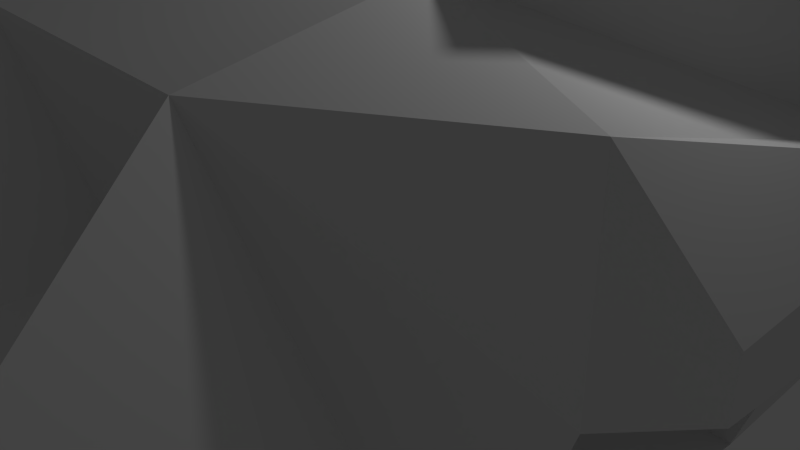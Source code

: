 # Source: destroyer_beforemirror.blend  (saved by Blender 2.69.0; exported with 4.5.12 LTS)
import bpy
from mathutils import Matrix  # noqa: F401  (used for matrix-valued properties, if any)

bpy.ops.wm.read_factory_settings(use_empty=True)
scene = bpy.context.scene
scene.name = 'Scene'

# ---- collections
col_collection_1 = bpy.data.collections.new('Collection 1'); scene.collection.children.link(col_collection_1)

# ---- materials (node trees are filled in below, after node groups)
mat_material = bpy.data.materials.new('Material')
mat_material.alpha_threshold = 0.0
mat_material.use_transparent_shadow = False
mat_material.roughness = 0.5
mat_material.line_color = (0.0, 0.0, 0.0, 1.0)

# ---- material node trees

# ---- world
world_world = bpy.data.worlds.new('World'); scene.world = world_world
world_world.color = (0.05088, 0.05088, 0.05088)
world_world.use_sun_shadow = False
world_world.sun_shadow_jitter_overblur = 0.0
world_world.cycles.sampling_method = 'MANUAL'
world_world.cycles.sample_map_resolution = 256

# ---- cameras
cam_camera = bpy.data.cameras.new('Camera')
cam_camera.clip_end = 100.0
cam_camera.lens = 35.0
cam_camera.sensor_width = 32.0
cam_camera.sensor_height = 18.0
cam_camera.ortho_scale = 7.314
cam_camera.dof.focus_distance = 0.0
cam_camera.dof.aperture_fstop = 128.0

# ---- lights
light_lamp = bpy.data.lights.new('Lamp', 'POINT')
light_lamp.transmission_factor = 0.0
light_lamp.cutoff_distance = 30.0
light_lamp.energy = 100.0
light_lamp.shadow_buffer_clip_start = 1.001
light_lamp.shadow_soft_size = 0.1
light_lamp.shadow_maximum_resolution = 0.006
light_lamp.use_absolute_resolution = True
light_lamp.cycles.use_multiple_importance_sampling = False

# ---- meshes
me_cube = bpy.data.meshes.new('Cube')
me_cube.from_pydata([(0.6542, 6.946, -2.822), (0.9945, -0.8568, -4.583), (2.839, -4.066, 3.716), (2.545, 6.709, -3.941), (3.846, -4.066, -3.941), (0.9945, 1.788, -4.583), (2.194, -1.421, -3.941), (2.369, 5.701, 2.064), (2.369, -1.421, 4.034), (3.664, -12.12, 1.67), (1.844, -12.12, -4.411), (4.657e-10, -14.14, -4.524), (2.944, 8.272, 1.709), (3.263, 6.709, -3.645), (3.846, -4.066, -0.1382), (2.885, -1.421, -3.645), (3.664, -12.12, -0.7947), (3.263, 8.272, -0.1382), (2.663, 7.584, 1.348), (0.2662, 7.584, 1.348), (2.762, 7.369, -1.472), (0.2662, 7.349, -1.67), (2.671, 6.419, 1.516), (4.453, 4.249, 1.605), (4.234, -1.421, 0.4344), (3.263, 4.249, -3.645), (1.34, -0.9647, -3.37), (1.34, -0.9647, 0.2654), (1.34, 4.231, -3.37), (1.26, 4.231, 0.2654), (0.9112, -15.55, -0.657), (0.9112, -15.55, -0.7874), (0.9112, -15.55, -0.7552), (2.296, 6.254, -2.425), (4.234, -1.421, 3.118), (4.533, 4.249, 0.4344), (5.087, -0.498, 1.253), (5.305, 4.209, 1.64), (5.087, -0.498, 0.4693), (5.385, 4.209, 0.4693), (1.92, -4.066, 2.196), (1.81, -13.13, 1.67), (3.755, -6.283, 2.247), (1.865, -6.789, 2.291), (3.846, -4.066, 0.2779), (3.664, -12.12, -0.6281), (3.755, -8.092, -0.4664), (3.709, -10.11, 1.959), (3.755, -8.092, -4.176), (3.846, -4.066, -0.2861), (3.664, -12.12, -0.8493), (3.709, -10.11, -0.6305), (3.8, -6.079, -0.3023), (4.656, 3.579, 1.317), (4.696, 3.579, 0.7355), (5.08, 3.559, 1.334), (5.12, 3.559, 0.7528), (2.328e-10, -15.67, 0.1106), (2.328e-10, 6.946, -2.935), (2.328e-10, 6.709, 1.575), (2.328e-10, -0.8568, -4.696), (2.328e-10, -4.066, 3.867), (2.328e-10, -4.066, -4.054), (2.328e-10, 5.701, 3.69), (2.328e-10, -14.14, 1.884), (2.328e-10, 1.788, -4.696), (2.328e-10, 8.272, 1.596), (2.328e-10, 8.272, -1.209), (2.328e-10, -15.55, -0.9003), (-6.882, 6.254, -2.425), (2.328e-10, -7.295, 3.635), (4.027, -6.404, 2.328), (6.073, -8.213, -0.3858), (6.028, -10.23, -0.5499), (3.58, 6.512, 4.995), (3.58, -0.6103, 4.681), (5.664, 5.06, 4.536), (4.283, 8.983, 0.3648), (6.367, 7.531, -0.09417), (5.494, 9.794, 3.296), (7.578, 8.342, 2.837), (5.273, 9.223, 0.7366), (6.391, 8.443, 0.4904), (5.923, 9.658, 2.31), (7.041, 8.879, 2.063), (4.134, 7.27, 1.747), (5.252, 6.491, 1.501), (4.784, 7.705, 3.32), (5.902, 6.926, 3.074), (1.832, -13.13, 1.696), (1.887, -6.792, 2.317), (0.0, -12.36, 2.996), (0.0, -7.298, 3.661)], [], [(15, 24, 2), (5, 0, 3, 6), (63, 61, 8), (1, 4, 62, 60), (5, 65, 58, 0), (6, 4, 1, 5), (2, 8, 61, 40), (62, 4, 48, 10, 11), (43, 70, 92, 90), (46, 52, 42), (0, 58, 67), (67, 21, 0), (14, 49, 15), (3, 13, 25, 15, 6), (4, 49, 14, 52, 46, 51, 16, 50, 10, 48), (1, 60, 65, 5), (21, 20, 0), (63, 8, 7), (3, 0, 20), (18, 20, 21, 19), (67, 66, 19, 21), (3, 20, 17), (66, 12, 18, 19), (12, 17, 20, 18), (28, 29, 27, 26), (24, 15, 26, 27), (15, 25, 28, 26), (9, 41, 30), (16, 32, 31, 10, 50), (30, 41, 64), (10, 31, 68, 11), (22, 66, 59), (14, 15, 2, 44), (39, 37, 36, 38), (42, 43, 41, 9, 47), (40, 61, 70, 43), (54, 53, 55, 56), (39, 35, 54, 56), (37, 39, 56, 55), (68, 31, 57), (31, 32, 57), (64, 57, 30), (49, 4, 15), (15, 4, 6), (12, 66, 22), (12, 22, 13, 17), (46, 42, 72), (2, 42, 44), (14, 44, 42), (16, 51, 45), (45, 51, 9), (9, 51, 47), (42, 47, 51), (14, 42, 52), (2, 40, 42), (63, 7, 59), (7, 22, 59), (34, 2, 24), (34, 8, 2), (25, 35, 29, 28), (23, 8, 34), (8, 23, 76, 75), (35, 24, 27, 29), (9, 30, 32, 16, 45), (23, 37, 55, 53), (24, 35, 39, 38), (36, 37, 34), (34, 24, 38, 36), (35, 23, 53, 54), (30, 57, 32), (23, 35, 7), (73, 72, 71), (42, 51, 73, 71), (51, 46, 72, 73), (35, 25, 22), (7, 35, 22), (13, 22, 25), (71, 72, 42), (40, 43, 42), (37, 23, 34), (76, 74, 75), (7, 74, 79, 77), (7, 8, 75, 74), (77, 79, 83, 81), (76, 23, 78, 80), (74, 76, 80, 79), (23, 7, 77, 78), (81, 83, 87, 85), (80, 78, 82, 84), (79, 80, 84, 83), (78, 77, 81, 82), (86, 85, 87, 88), (84, 82, 86, 88), (83, 84, 88, 87), (82, 81, 85, 86), (90, 92, 91, 89), (41, 43, 90, 89), (70, 64, 91, 92), (64, 41, 89, 91), (3, 17, 13)])
_uv = me_cube.uv_layers.new(name='UVMap')
_uv.uv.foreach_set('vector', [0.7752, 0.1654, 0.7696, 0.2214, 0.6546, 0.2265, 0.8666, 0.1268, 0.9584, 0.1884, 0.9396, 0.2139, 0.7774, 0.133, 0.9497, 0.3301, 0.6373, 0.3944, 0.7323, 0.3469, 0.804, 0.08473, 0.6412, 0.1804, 0.6616, 6.381e-05, 0.818, 0.04936, 0.8666, 0.1268, 0.8831, 0.1045, 0.9738, 0.1749, 0.9584, 0.1884, 0.7774, 0.133, 0.6412, 0.1804, 0.804, 0.08473, 0.8666, 0.1268, 0.6546, 0.2265, 0.7323, 0.3469, 0.6373, 0.3944, 0.6364, 0.3089, 0.6616, 6.381e-05, 0.6412, 0.1804, 0.4568, 0.1642, 0.2602, 0.1606, 0.1333, 6.279e-05, 0.4955, 0.2931, 0.4458, 0.3849, 0.4458, 0.3849, 0.4955, 0.2931, 0.0, 0.0, 0.55, 0.1865, 0.5405, 0.208, 0.0, 0.0, 0.9738, 0.1749, 0.0, 0.0, 0.9848, 0.2435, 0.0, 0.0, 0.0, 0.0, 0.6464, 0.1901, 0.6438, 0.1852, 0.7752, 0.1654, 0.9396, 0.2139, 0.9288, 0.2273, 0.8847, 0.2066, 0.7752, 0.1654, 0.7774, 0.133, 0.6412, 0.1804, 0.6438, 0.1852, 0.6464, 0.1901, 0.55, 0.1865, 0.4567, 0.1727, 0.3639, 0.1486, 0.2682, 0.1378, 0.2642, 0.1492, 0.2602, 0.1606, 0.4568, 0.1642, 0.804, 0.08473, 0.818, 0.04936, 0.8831, 0.1045, 0.8666, 0.1268, 0.9709, 0.2425, 0.9584, 0.1884, 0.0, 0.0, 0.9497, 0.3301, 0.7323, 0.3469, 0.9373, 0.3086, 0.0, 0.0, 0.9584, 0.1884, 0.0, 0.0, 0.9722, 0.2522, 0.9709, 0.2425, 0.9846, 0.244, 0.9824, 0.2543, 0.9999, 0.2447, 0.9842, 0.2773, 0.9824, 0.2543, 0.9848, 0.2435, 0.0, 0.0, 0.0, 0.0, 0.9434, 0.2374, 0.9842, 0.2773, 0.9427, 0.2536, 0.9722, 0.2522, 0.9824, 0.2543, 0.9427, 0.2536, 0.9434, 0.2374, 0.9709, 0.2425, 0.9722, 0.2522, 0.8719, 0.2072, 0.8736, 0.1996, 0.791, 0.1787, 0.7897, 0.18, 0.7696, 0.2214, 0.7752, 0.1654, 0.7897, 0.18, 0.791, 0.1787, 0.7752, 0.1654, 0.8847, 0.2066, 0.8719, 0.2072, 0.7897, 0.18, 0.2725, 0.1288, 0.1844, 0.1608, 0.0658, 0.08495, 0.2682, 0.1378, 0.06802, 0.08234, 0.06982, 0.08269, 0.2602, 0.1606, 0.2642, 0.1492, 0.0658, 0.08495, 0.1844, 0.1608, 0.07179, 0.2, 0.2602, 0.1606, 0.06982, 0.08269, 0.0278, 0.04823, 0.1333, 6.279e-05, 0.9842, 0.2773, 0.0, 0.0, 0.0, 0.0, 0.6464, 0.1901, 0.7752, 0.1654, 0.6546, 0.2265, 0.6502, 0.208, 0.8723, 0.2397, 0.8709, 0.2496, 0.7858, 0.2436, 0.788, 0.2329, 0.5405, 0.208, 0.4955, 0.2931, 0.1844, 0.1608, 0.2725, 0.1288, 0.3618, 0.1656, 0.6364, 0.3089, 0.6373, 0.3944, 0.4458, 0.3849, 0.4955, 0.2931, 0.8768, 0.2428, 0.8758, 0.2476, 0.8743, 0.2467, 0.8754, 0.2433, 0.8723, 0.2397, 0.8797, 0.2353, 0.8768, 0.2428, 0.8754, 0.2433, 0.8709, 0.2496, 0.8723, 0.2397, 0.8754, 0.2433, 0.8743, 0.2467, 0.0278, 0.04823, 0.06982, 0.08269, 6.279e-05, 0.08688, 0.06982, 0.08269, 0.06802, 0.08234, 6.279e-05, 0.08688, 0.07179, 0.2, 6.279e-05, 0.08688, 0.0658, 0.08495, 0.6438, 0.1852, 0.6412, 0.1804, 0.7752, 0.1654, 0.7752, 0.1654, 0.6412, 0.1804, 0.7774, 0.133, 0.0, 0.0, 0.9842, 0.2773, 0.0, 0.0, 0.0, 0.0, 0.0, 0.0, 0.9434, 0.2374, 0.9427, 0.2536, 0.0, 0.0, 0.4567, 0.1727, 0.4567, 0.1727, 0.6546, 0.2265, 0.5405, 0.208, 0.6502, 0.208, 0.6464, 0.1901, 0.6502, 0.208, 0.5405, 0.208, 0.2682, 0.1378, 0.3639, 0.1486, 0.2706, 0.1334, 0.2706, 0.1334, 0.3639, 0.1486, 0.2725, 0.1288, 0.2725, 0.1288, 0.3639, 0.1486, 0.3618, 0.1656, 0.5405, 0.208, 0.3618, 0.1656, 0.3639, 0.1486, 0.6464, 0.1901, 0.5405, 0.208, 0.55, 0.1865, 0.6546, 0.2265, 0.6364, 0.3089, 0.5405, 0.208, 0.9373, 0.3086, 0.0, 0.0, 0.0, 0.0, 0.0, 0.0, 0.0, 0.0, 0.0, 0.0, 0.7568, 0.2475, 0.6546, 0.2265, 0.7696, 0.2214, 0.7568, 0.2475, 0.7323, 0.3469, 0.6546, 0.2265, 0.8847, 0.2066, 0.883, 0.2374, 0.8736, 0.1996, 0.8719, 0.2072, 0.0, 0.0, 0.7568, 0.2475, 0.8757, 0.2551, 0.7568, 0.2475, 0.0, 0.0, 0.0, 0.0, 0.7568, 0.2475, 0.883, 0.2374, 0.7696, 0.2214, 0.791, 0.1787, 0.8736, 0.1996, 0.2725, 0.1288, 0.0658, 0.08495, 0.06795, 0.08125, 0.2682, 0.1378, 0.2706, 0.1334, 0.8757, 0.2551, 0.8709, 0.2496, 0.8743, 0.2467, 0.8758, 0.2476, 0.7675, 0.2225, 0.8797, 0.2353, 0.8723, 0.2397, 0.788, 0.2329, 0.7858, 0.2436, 0.8709, 0.2496, 0.0, 0.0, 0.7584, 0.2481, 0.7675, 0.2225, 0.788, 0.2329, 0.7858, 0.2436, 0.8797, 0.2353, 0.8786, 0.2518, 0.8758, 0.2476, 0.8768, 0.2428, 0.0658, 0.08495, 6.279e-05, 0.08688, 0.06795, 0.08125, 0.8797, 0.2353, 0.0, 0.0, 0.0, 0.0, 0.3639, 0.1486, 0.4567, 0.1727, 0.5405, 0.208, 0.5405, 0.208, 0.3639, 0.1486, 0.3639, 0.1486, 0.5405, 0.208, 0.3639, 0.1486, 0.4567, 0.1727, 0.4567, 0.1727, 0.3639, 0.1486, 0.0, 0.0, 0.8847, 0.2066, 0.0, 0.0, 0.0, 0.0, 0.0, 0.0, 0.0, 0.0, 0.0, 0.0, 0.8847, 0.2066, 0.9288, 0.2273, 0.5405, 0.208, 0.4567, 0.1727, 0.0, 0.0, 0.0, 0.0, 0.4955, 0.2931, 0.5405, 0.208, 0.8757, 0.2551, 0.8757, 0.2551, 0.8709, 0.2496, 0.0, 0.0, 0.0, 0.0, 0.7323, 0.3469, 0.9373, 0.3086, 0.9373, 0.3086, 0.9373, 0.3086, 0.9373, 0.3086, 0.9373, 0.3086, 0.7323, 0.3469, 0.7323, 0.3469, 0.9373, 0.3086, 0.9373, 0.3086, 0.9373, 0.3086, 0.9373, 0.3086, 0.9373, 0.3086, 0.0, 0.0, 0.0, 0.0, 0.0, 0.0, 0.0, 0.0, 0.0, 0.0, 0.0, 0.0, 0.0, 0.0, 0.0, 0.0, 0.8797, 0.2353, 0.0, 0.0, 0.0, 0.0, 0.8797, 0.2353, 0.9373, 0.3086, 0.9373, 0.3086, 0.9373, 0.3086, 0.9373, 0.3086, 0.0, 0.0, 0.0, 0.0, 0.0, 0.0, 0.0, 0.0, 0.0, 0.0, 0.0, 0.0, 0.0, 0.0, 0.0, 0.0, 0.8797, 0.2353, 0.0, 0.0, 0.0, 0.0, 0.8797, 0.2353, 0.8797, 0.2353, 0.0, 0.0, 0.0, 0.0, 0.8797, 0.2353, 0.0, 0.0, 0.0, 0.0, 0.0, 0.0, 0.0, 0.0, 0.0, 0.0, 0.0, 0.0, 0.0, 0.0, 0.0, 0.0, 0.8797, 0.2353, 0.0, 0.0, 0.0, 0.0, 0.8797, 0.2353, 0.4955, 0.2931, 0.4458, 0.3849, 0.07179, 0.2, 0.1844, 0.1608, 0.1844, 0.1608, 0.4955, 0.2931, 0.4955, 0.2931, 0.1844, 0.1608, 0.0, 0.0, 0.0, 0.0, 0.4458, 0.3849, 0.4458, 0.3849, 0.07179, 0.2, 0.1844, 0.1608, 0.1844, 0.1608, 0.07179, 0.2, 0.0, 0.0, 0.9434, 0.2374, 0.9396, 0.2139])
_ca = me_cube.color_attributes.new('Col', 'BYTE_COLOR', 'CORNER')
_ca.data.foreach_set('color', [1.0, 1.0, 1.0, 1.0, 1.0, 1.0, 1.0, 1.0, 1.0, 1.0, 1.0, 1.0, 1.0, 1.0, 1.0, 1.0, 1.0, 1.0, 1.0, 1.0, 1.0, 1.0, 1.0, 1.0, 1.0, 1.0, 1.0, 1.0, 1.0, 1.0, 1.0, 1.0, 1.0, 1.0, 1.0, 1.0, 1.0, 1.0, 1.0, 1.0, 1.0, 1.0, 1.0, 1.0, 1.0, 1.0, 1.0, 1.0, 1.0, 1.0, 1.0, 1.0, 1.0, 1.0, 1.0, 1.0, 1.0, 1.0, 1.0, 1.0, 1.0, 1.0, 1.0, 1.0, 1.0, 1.0, 1.0, 1.0, 1.0, 1.0, 1.0, 1.0, 1.0, 1.0, 1.0, 1.0, 1.0, 1.0, 1.0, 1.0, 1.0, 1.0, 1.0, 1.0, 1.0, 1.0, 1.0, 1.0, 1.0, 1.0, 1.0, 1.0, 1.0, 1.0, 1.0, 1.0, 1.0, 1.0, 1.0, 1.0, 1.0, 1.0, 1.0, 1.0, 1.0, 1.0, 1.0, 1.0, 1.0, 1.0, 1.0, 1.0, 1.0, 1.0, 1.0, 1.0, 1.0, 1.0, 1.0, 1.0, 1.0, 1.0, 1.0, 1.0, 1.0, 1.0, 1.0, 1.0, 1.0, 1.0, 1.0, 1.0, 1.0, 1.0, 1.0, 1.0, 1.0, 1.0, 1.0, 1.0, 1.0, 1.0, 1.0, 1.0, 1.0, 1.0, 1.0, 1.0, 1.0, 1.0, 1.0, 1.0, 1.0, 1.0, 1.0, 1.0, 1.0, 1.0, 1.0, 1.0, 1.0, 1.0, 1.0, 1.0, 1.0, 1.0, 1.0, 1.0, 1.0, 1.0, 1.0, 1.0, 1.0, 1.0, 1.0, 1.0, 1.0, 1.0, 1.0, 1.0, 1.0, 1.0, 1.0, 1.0, 1.0, 1.0, 1.0, 1.0, 1.0, 1.0, 1.0, 1.0, 1.0, 1.0, 1.0, 1.0, 1.0, 1.0, 1.0, 1.0, 1.0, 1.0, 1.0, 1.0, 1.0, 1.0, 1.0, 1.0, 1.0, 1.0, 1.0, 1.0, 1.0, 1.0, 1.0, 1.0, 1.0, 1.0, 1.0, 1.0, 1.0, 1.0, 1.0, 1.0, 1.0, 1.0, 1.0, 1.0, 1.0, 1.0, 1.0, 1.0, 1.0, 1.0, 1.0, 1.0, 1.0, 1.0, 1.0, 1.0, 1.0, 1.0, 1.0, 1.0, 1.0, 1.0, 1.0, 1.0, 1.0, 1.0, 1.0, 1.0, 1.0, 1.0, 1.0, 1.0, 1.0, 1.0, 1.0, 1.0, 1.0, 1.0, 1.0, 1.0, 1.0, 1.0, 1.0, 1.0, 1.0, 1.0, 1.0, 1.0, 1.0, 1.0, 1.0, 1.0, 1.0, 1.0, 1.0, 1.0, 1.0, 1.0, 1.0, 1.0, 1.0, 1.0, 1.0, 1.0, 1.0, 1.0, 1.0, 1.0, 1.0, 1.0, 1.0, 1.0, 1.0, 1.0, 1.0, 1.0, 1.0, 1.0, 1.0, 1.0, 1.0, 1.0, 1.0, 1.0, 1.0, 1.0, 1.0, 1.0, 1.0, 1.0, 1.0, 1.0, 1.0, 1.0, 1.0, 1.0, 1.0, 1.0, 1.0, 1.0, 1.0, 1.0, 1.0, 1.0, 1.0, 1.0, 1.0, 1.0, 1.0, 1.0, 1.0, 1.0, 1.0, 1.0, 1.0, 1.0, 1.0, 1.0, 1.0, 1.0, 1.0, 1.0, 1.0, 1.0, 1.0, 1.0, 1.0, 1.0, 1.0, 1.0, 1.0, 1.0, 1.0, 1.0, 1.0, 1.0, 1.0, 1.0, 1.0, 1.0, 1.0, 1.0, 1.0, 1.0, 1.0, 1.0, 1.0, 1.0, 1.0, 1.0, 1.0, 1.0, 1.0, 1.0, 1.0, 1.0, 1.0, 1.0, 1.0, 1.0, 1.0, 1.0, 1.0, 1.0, 1.0, 1.0, 1.0, 1.0, 1.0, 1.0, 1.0, 1.0, 1.0, 1.0, 1.0, 1.0, 1.0, 1.0, 1.0, 1.0, 1.0, 1.0, 1.0, 1.0, 1.0, 1.0, 1.0, 1.0, 1.0, 1.0, 1.0, 1.0, 1.0, 1.0, 1.0, 1.0, 1.0, 1.0, 1.0, 1.0, 1.0, 1.0, 1.0, 1.0, 1.0, 1.0, 1.0, 1.0, 1.0, 1.0, 1.0, 1.0, 1.0, 1.0, 1.0, 1.0, 1.0, 1.0, 1.0, 1.0, 1.0, 1.0, 1.0, 1.0, 1.0, 1.0, 1.0, 1.0, 1.0, 1.0, 1.0, 1.0, 1.0, 1.0, 1.0, 1.0, 1.0, 1.0, 1.0, 1.0, 1.0, 1.0, 1.0, 1.0, 1.0, 1.0, 1.0, 1.0, 1.0, 1.0, 1.0, 1.0, 1.0, 1.0, 1.0, 1.0, 1.0, 1.0, 1.0, 1.0, 1.0, 1.0, 1.0, 1.0, 1.0, 1.0, 1.0, 1.0, 1.0, 1.0, 1.0, 1.0, 1.0, 1.0, 1.0, 1.0, 1.0, 1.0, 1.0, 1.0, 1.0, 1.0, 1.0, 1.0, 1.0, 1.0, 1.0, 1.0, 1.0, 1.0, 1.0, 1.0, 1.0, 1.0, 1.0, 1.0, 1.0, 1.0, 1.0, 1.0, 1.0, 1.0, 1.0, 1.0, 1.0, 1.0, 1.0, 1.0, 1.0, 1.0, 1.0, 1.0, 1.0, 1.0, 1.0, 1.0, 1.0, 1.0, 1.0, 1.0, 1.0, 1.0, 1.0, 1.0, 1.0, 1.0, 1.0, 1.0, 1.0, 1.0, 1.0, 1.0, 1.0, 1.0, 1.0, 1.0, 1.0, 1.0, 1.0, 1.0, 1.0, 1.0, 1.0, 1.0, 1.0, 1.0, 1.0, 1.0, 1.0, 1.0, 1.0, 1.0, 1.0, 1.0, 1.0, 1.0, 1.0, 1.0, 1.0, 1.0, 1.0, 1.0, 1.0, 1.0, 1.0, 1.0, 1.0, 1.0, 1.0, 1.0, 1.0, 1.0, 1.0, 1.0, 1.0, 1.0, 1.0, 1.0, 1.0, 1.0, 1.0, 1.0, 1.0, 1.0, 1.0, 1.0, 1.0, 1.0, 1.0, 1.0, 1.0, 1.0, 1.0, 1.0, 1.0, 1.0, 1.0, 1.0, 1.0, 1.0, 1.0, 1.0, 1.0, 1.0, 1.0, 1.0, 1.0, 1.0, 1.0, 1.0, 1.0, 1.0, 1.0, 1.0, 1.0, 1.0, 1.0, 1.0, 1.0, 1.0, 1.0, 1.0, 1.0, 1.0, 1.0, 1.0, 1.0, 1.0, 1.0, 1.0, 1.0, 1.0, 1.0, 1.0, 1.0, 1.0, 1.0, 1.0, 1.0, 1.0, 1.0, 1.0, 1.0, 1.0, 1.0, 1.0, 1.0, 1.0, 1.0, 1.0, 1.0, 1.0, 1.0, 1.0, 1.0, 1.0, 1.0, 1.0, 1.0, 1.0, 1.0, 1.0, 1.0, 1.0, 1.0, 1.0, 1.0, 1.0, 1.0, 1.0, 1.0, 1.0, 1.0, 1.0, 1.0, 1.0, 1.0, 1.0, 1.0, 1.0, 1.0, 1.0, 1.0, 1.0, 1.0, 1.0, 1.0, 1.0, 1.0, 1.0, 1.0, 1.0, 1.0, 1.0, 1.0, 1.0, 1.0, 1.0, 1.0, 1.0, 1.0, 1.0, 1.0, 1.0, 1.0, 1.0, 1.0, 1.0, 1.0, 1.0, 1.0, 1.0, 1.0, 1.0, 1.0, 1.0, 1.0, 1.0, 1.0, 1.0, 1.0, 1.0, 1.0, 1.0, 1.0, 1.0, 1.0, 1.0, 1.0, 1.0, 1.0, 1.0, 1.0, 1.0, 1.0, 1.0, 1.0, 1.0, 1.0, 1.0, 1.0, 1.0, 1.0, 1.0, 1.0, 1.0, 1.0, 1.0, 1.0, 1.0, 1.0, 1.0, 1.0, 1.0, 1.0, 1.0, 1.0, 1.0, 1.0, 1.0, 1.0, 1.0, 1.0, 1.0, 1.0, 1.0, 1.0, 1.0, 1.0, 1.0, 1.0, 1.0, 1.0, 1.0, 1.0, 1.0, 1.0, 1.0, 1.0, 1.0, 1.0, 1.0, 1.0, 1.0, 1.0, 1.0, 1.0, 1.0, 1.0, 1.0, 1.0, 1.0, 1.0, 1.0, 1.0, 1.0, 1.0, 1.0, 1.0, 1.0, 1.0, 1.0, 1.0, 1.0, 1.0, 1.0, 1.0, 1.0, 1.0, 1.0, 1.0, 1.0, 1.0, 1.0, 1.0, 1.0, 1.0, 1.0, 1.0, 1.0, 1.0, 1.0, 1.0, 1.0, 1.0, 1.0, 1.0, 1.0, 1.0, 1.0, 1.0, 1.0, 1.0, 1.0, 1.0, 1.0, 1.0, 1.0, 1.0, 1.0, 1.0, 1.0, 1.0, 1.0, 1.0, 1.0, 1.0, 1.0, 1.0, 1.0, 1.0, 1.0, 1.0, 1.0, 1.0, 1.0, 1.0, 1.0, 1.0, 1.0, 1.0, 1.0, 1.0, 1.0, 1.0, 1.0, 1.0, 1.0, 1.0, 1.0, 1.0, 1.0, 1.0, 1.0, 1.0, 1.0, 1.0, 1.0, 1.0, 1.0, 1.0, 1.0, 1.0, 1.0, 1.0, 1.0, 1.0, 1.0, 1.0, 1.0, 1.0, 1.0, 1.0, 1.0, 1.0, 1.0, 1.0, 1.0, 1.0, 1.0, 1.0, 1.0, 1.0, 1.0, 1.0, 1.0, 1.0, 1.0, 1.0, 1.0, 1.0, 1.0, 1.0, 1.0, 1.0, 1.0, 1.0, 1.0, 1.0, 1.0, 1.0, 1.0, 1.0, 1.0, 1.0, 1.0, 1.0, 1.0, 1.0, 1.0, 1.0, 1.0, 1.0, 1.0, 1.0, 1.0, 1.0, 1.0, 1.0, 1.0, 1.0, 1.0, 1.0, 1.0, 1.0, 1.0, 1.0, 1.0, 1.0, 1.0, 1.0, 1.0, 1.0, 1.0, 1.0, 1.0, 1.0, 1.0, 1.0, 1.0, 1.0, 1.0, 1.0, 1.0, 1.0, 1.0, 1.0, 1.0, 1.0, 1.0, 1.0, 1.0, 1.0, 1.0, 1.0, 1.0, 1.0, 1.0, 1.0, 1.0, 1.0, 1.0, 1.0, 1.0, 1.0, 1.0, 1.0, 1.0, 1.0, 1.0, 1.0, 1.0, 1.0, 1.0, 1.0, 1.0, 1.0, 1.0, 1.0, 1.0, 1.0, 1.0, 1.0, 1.0, 1.0, 1.0, 1.0, 1.0, 1.0, 1.0, 1.0, 1.0, 1.0, 1.0, 1.0, 1.0, 1.0, 1.0, 1.0, 1.0, 1.0, 1.0, 1.0, 1.0, 1.0, 1.0, 1.0, 1.0, 1.0, 1.0, 1.0, 1.0, 1.0, 1.0, 1.0, 1.0, 1.0, 1.0, 1.0, 1.0, 1.0, 1.0, 1.0, 1.0, 1.0, 1.0, 1.0, 1.0, 1.0, 1.0, 1.0, 1.0, 1.0, 1.0, 1.0, 1.0, 1.0, 1.0, 1.0, 1.0, 1.0, 1.0, 1.0, 1.0, 1.0, 1.0, 1.0, 1.0, 1.0, 1.0, 1.0, 1.0, 1.0, 1.0, 1.0, 1.0, 1.0, 1.0, 1.0, 1.0, 1.0, 1.0, 1.0, 1.0, 1.0, 1.0, 1.0, 1.0, 1.0, 1.0, 1.0, 1.0, 1.0, 1.0, 1.0, 1.0, 1.0, 1.0, 1.0, 1.0, 1.0, 1.0, 1.0, 1.0, 1.0, 1.0, 1.0, 1.0, 1.0, 1.0, 1.0, 1.0, 1.0, 1.0, 1.0, 1.0, 1.0, 1.0, 1.0, 1.0, 1.0, 1.0, 1.0, 1.0, 1.0, 1.0, 1.0, 1.0, 1.0, 1.0, 1.0, 1.0, 1.0, 1.0, 1.0, 1.0, 1.0, 1.0, 1.0, 1.0, 1.0, 1.0, 1.0, 1.0, 1.0, 1.0, 1.0, 1.0, 1.0, 1.0, 1.0, 1.0, 1.0, 1.0, 1.0, 1.0, 1.0, 1.0, 1.0, 1.0, 1.0, 1.0, 1.0, 1.0, 1.0, 1.0, 1.0, 1.0, 1.0, 1.0, 1.0, 1.0, 1.0, 1.0, 1.0, 1.0, 1.0, 1.0, 1.0, 1.0, 1.0, 1.0, 1.0, 1.0, 1.0, 1.0, 1.0, 1.0, 1.0, 1.0, 1.0, 1.0, 1.0, 1.0, 1.0, 1.0, 1.0, 1.0, 1.0, 1.0, 1.0, 1.0, 1.0, 1.0, 1.0, 1.0, 1.0, 1.0, 1.0, 1.0, 1.0, 1.0, 1.0, 1.0, 1.0, 1.0, 1.0, 1.0, 1.0, 1.0, 1.0, 1.0, 1.0, 1.0, 1.0, 1.0, 1.0, 1.0, 1.0, 1.0, 1.0, 1.0, 1.0, 1.0, 1.0, 1.0, 1.0, 1.0, 1.0, 1.0, 1.0, 1.0, 1.0, 1.0, 1.0, 1.0, 1.0, 1.0, 1.0, 1.0, 1.0, 1.0, 1.0, 1.0, 1.0, 1.0, 1.0, 1.0, 1.0, 1.0, 1.0, 1.0, 1.0, 1.0, 1.0, 1.0, 1.0, 1.0, 1.0, 1.0, 1.0, 1.0, 1.0, 1.0, 1.0, 1.0, 1.0, 1.0, 1.0, 1.0, 1.0, 1.0, 1.0, 1.0, 1.0, 1.0, 1.0, 1.0, 1.0, 1.0, 1.0, 1.0, 1.0, 1.0, 1.0, 1.0, 1.0, 1.0, 1.0, 1.0, 1.0, 1.0, 1.0, 1.0, 1.0, 1.0, 1.0, 1.0, 1.0, 1.0, 1.0, 1.0, 1.0, 1.0, 1.0, 1.0, 1.0, 1.0, 1.0, 1.0, 1.0, 1.0, 1.0, 1.0, 1.0, 1.0, 1.0, 1.0, 1.0, 1.0, 1.0, 1.0, 1.0, 1.0, 1.0, 1.0, 1.0, 1.0, 1.0, 1.0, 1.0, 1.0, 1.0, 1.0, 1.0, 1.0, 1.0, 1.0, 1.0, 1.0, 1.0, 1.0, 1.0, 1.0, 1.0, 1.0, 1.0, 1.0, 1.0, 1.0, 1.0, 1.0, 1.0, 1.0, 1.0, 1.0, 1.0, 1.0, 1.0, 1.0, 1.0, 1.0, 1.0, 1.0, 1.0, 1.0, 1.0, 1.0, 1.0, 1.0, 1.0, 1.0, 1.0, 1.0, 1.0, 1.0, 1.0, 1.0, 1.0, 1.0, 1.0, 1.0, 1.0, 1.0, 1.0, 1.0, 1.0, 1.0, 1.0, 1.0, 1.0, 1.0, 1.0, 1.0, 1.0, 1.0, 1.0, 1.0, 1.0, 1.0, 1.0, 1.0, 1.0, 1.0, 1.0, 1.0, 1.0, 1.0, 1.0, 1.0, 1.0, 1.0, 1.0, 1.0, 1.0, 1.0, 1.0, 1.0, 1.0, 1.0, 1.0, 1.0, 1.0, 1.0, 1.0, 1.0, 1.0, 1.0, 1.0, 1.0])
me_cube.materials.append(mat_material)
me_cube.use_remesh_preserve_volume = False
me_cube.use_remesh_preserve_attributes = False
me_cube.use_mirror_vertex_groups = False
me_cube.update()

# ---- objects
ob_cube = bpy.data.objects.new('Cube', me_cube)
ob_lamp = bpy.data.objects.new('Lamp', light_lamp)
ob_camera = bpy.data.objects.new('Camera', cam_camera)

# ---- transforms, parenting, visibility, modifiers, constraints
ob_cube.location = (0.0, 0.0, 0.0)
ob_cube.lock_rotations_4d = False
ob_cube.empty_display_type = 'ARROWS'
ob_cube.lineart.crease_threshold = 0.0
_vg = ob_cube.vertex_groups.new(name='Group')
_m = ob_cube.modifiers.new('Mirror', 'MIRROR')
ob_lamp.location = (4.076, 1.005, 5.904)
ob_lamp.rotation_euler = (0.6503, 0.05522, 1.866)
ob_lamp.lock_rotations_4d = False
ob_lamp.empty_display_type = 'ARROWS'
ob_lamp.color = (0.0, 0.0, 0.0, 0.0)
ob_lamp.lineart.crease_threshold = 0.0
ob_camera.location = (7.481, -6.508, 5.344)
ob_camera.rotation_euler = (1.109, 0.01082, 0.8149)
ob_camera.lock_rotations_4d = False
ob_camera.empty_display_type = 'ARROWS'
ob_camera.color = (0.0, 0.0, 0.0, 0.0)
ob_camera.display_type = 'WIRE'
ob_camera.lineart.crease_threshold = 0.0

# ---- collection membership
col_collection_1.objects.link(ob_cube)
col_collection_1.objects.link(ob_lamp)
col_collection_1.objects.link(ob_camera)

# ---- scene / render settings (as saved in the file)
scene.camera = ob_camera
scene.frame_start = 1; scene.frame_end = 250; scene.frame_set(1)
scene.render.engine = 'BLENDER_EEVEE_NEXT'
scene.render.image_settings.compression = 90
scene.render.resolution_percentage = 50
scene.render.dither_intensity = 0.0
scene.cycles.use_denoising = False
scene.cycles.samples = 10
scene.cycles.sampling_pattern = 'TABULATED_SOBOL'
scene.cycles.light_sampling_threshold = 0.0
scene.cycles.use_adaptive_sampling = False
scene.cycles.use_light_tree = False
scene.cycles.blur_glossy = 0.0
scene.cycles.volume_bounces = 1
scene.cycles.pixel_filter_type = 'GAUSSIAN'
scene.cycles.sample_clamp_indirect = 0.0
scene.view_settings.view_transform = 'Standard'
bpy.context.view_layer.update()

